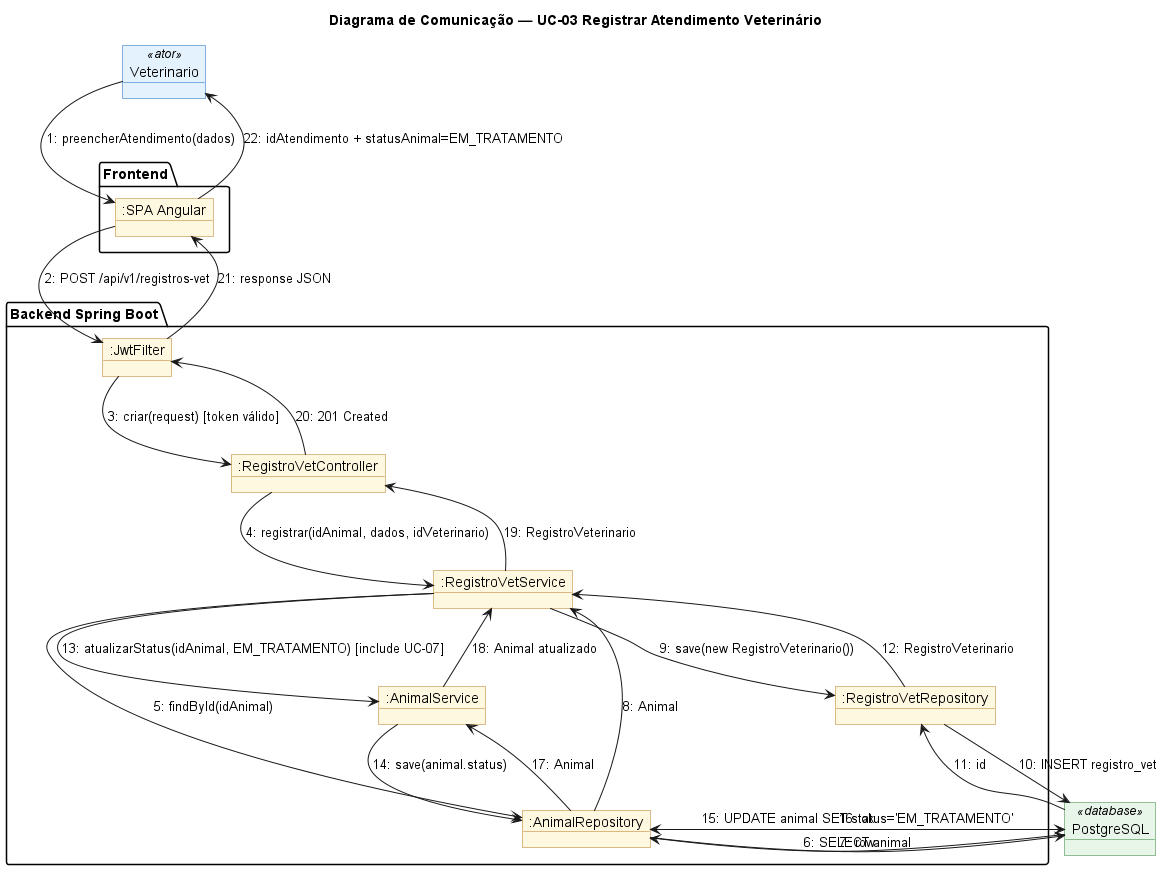

The diagram above was rendered by PlantUML. Its source (embedded in the PNG):
@startuml 15-com-registrar-atendimento
' PataAmiga — Diagrama de Comunicação do UC-03 Registrar Atendimento Veterinário (seção 3.5)
' Mesma colaboração da sequência 12, vista como objetos numerados.
' Cobre apenas a operação principal (registrarAtendimento); o caminho de laudo
' é mostrado em texto no README para não poluir a colaboração.

title Diagrama de Comunicação — UC-03 Registrar Atendimento Veterinário

skinparam shadowing false
skinparam backgroundColor white
skinparam object {
  BackgroundColor #FFF8E1
  BorderColor #B7791F
}
skinparam object<<ator>> {
  BackgroundColor #E3F2FD
  BorderColor #1565C0
}
skinparam object<<database>> {
  BackgroundColor #E8F5E9
  BorderColor #2E7D32
}

object "Veterinario" as Vet <<ator>>

package "Frontend" {
  object ":SPA Angular" as SPA
}

package "Backend Spring Boot" {
  object ":JwtFilter" as JWT
  object ":RegistroVetController" as VetCtrl
  object ":RegistroVetService" as VetSvc
  object ":AnimalService" as AnimSvc
  object ":AnimalRepository" as AnimRepo
  object ":RegistroVetRepository" as VetRepo
}

object "PostgreSQL" as DB <<database>>

Vet      --> SPA      : 1: preencherAtendimento(dados)
SPA      --> JWT      : 2: POST /api/v1/registros-vet
JWT      --> VetCtrl  : 3: criar(request) [token válido]
VetCtrl  --> VetSvc   : 4: registrar(idAnimal, dados, idVeterinario)
VetSvc   --> AnimRepo : 5: findById(idAnimal)
AnimRepo --> DB       : 6: SELECT animal
DB       --> AnimRepo : 7: row
AnimRepo --> VetSvc   : 8: Animal
VetSvc   --> VetRepo  : 9: save(new RegistroVeterinario())
VetRepo  --> DB       : 10: INSERT registro_vet
DB       --> VetRepo  : 11: id
VetRepo  --> VetSvc   : 12: RegistroVeterinario
VetSvc   --> AnimSvc  : 13: atualizarStatus(idAnimal, EM_TRATAMENTO) [include UC-07]
AnimSvc  --> AnimRepo : 14: save(animal.status)
AnimRepo --> DB       : 15: UPDATE animal SET status='EM_TRATAMENTO'
DB       --> AnimRepo : 16: ok
AnimRepo --> AnimSvc  : 17: Animal
AnimSvc  --> VetSvc   : 18: Animal atualizado
VetSvc   --> VetCtrl  : 19: RegistroVeterinario
VetCtrl  --> JWT      : 20: 201 Created
JWT      --> SPA      : 21: response JSON
SPA      --> Vet      : 22: idAtendimento + statusAnimal=EM_TRATAMENTO

@enduml